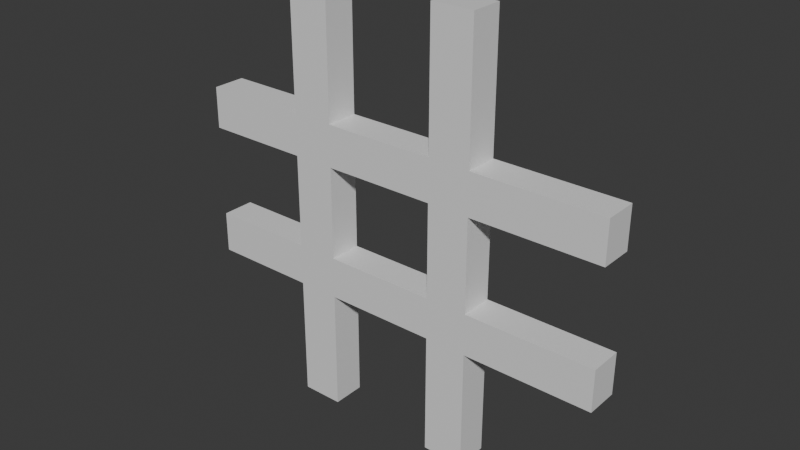 # Source: michi.blend  (saved by Blender 4.0.36; exported with 4.5.12 LTS)
import bpy
from mathutils import Matrix  # noqa: F401  (used for matrix-valued properties, if any)

bpy.ops.wm.read_factory_settings(use_empty=True)
scene = bpy.context.scene
scene.name = 'Scene'

# ---- collections
col_collection_2 = bpy.data.collections.new('Collection 2'); scene.collection.children.link(col_collection_2)

# ---- materials (node trees are filled in below, after node groups)
mat_material_010 = bpy.data.materials.new('Material.010')
mat_material_010.alpha_threshold = 0.0
mat_material_010.use_transparent_shadow = False
mat_material_010.roughness = 0.5
mat_material_010.line_color = (0.0, 0.0, 0.0, 1.0)

# ---- material node trees
mat_material_010.use_nodes = True; mat_material_010.node_tree.nodes.clear()
_N = mat_material_010.node_tree.nodes; _L = mat_material_010.node_tree.links
n0 = _N.new('ShaderNodeOutputMaterial'); n0.name = 'Material Output'; n0.location = (300, 300)
n1 = _N.new('ShaderNodeBsdfPrincipled'); n1.name = 'Principled BSDF'; n1.location = (10, 300)
n1.inputs[3].default_value = 1.45
_L.new(n1.outputs[0], n0.inputs[0])
n0.is_active_output = True

# ---- world
world_world = bpy.data.worlds.new('World'); scene.world = world_world
world_world.use_nodes = True; world_world.node_tree.nodes.clear()
_N = world_world.node_tree.nodes; _L = world_world.node_tree.links
n0 = _N.new('ShaderNodeOutputWorld'); n0.name = 'World Output'; n0.location = (300, 300)
n1 = _N.new('ShaderNodeBackground'); n1.name = 'Background'; n1.location = (10, 300)
n1.inputs[0].default_value = (0.05088, 0.05088, 0.05088, 1.0)
_L.new(n1.outputs[0], n0.inputs[0])
n0.is_active_output = True
world_world.color = (0.05088, 0.05088, 0.05088)
world_world.use_sun_shadow = False
world_world.sun_shadow_jitter_overblur = 0.0

# ---- meshes
me_cube_001 = bpy.data.meshes.new('Cube.001')
me_cube_001.from_pydata([(14.57, 1.0, 1.118), (14.57, 1.0, 3.978), (1.0, 1.0, 7.672), (8.374, 1.0, 7.672), (-5.059, 1.0, 1.146), (8.374, 1.0, -1.0), (1.0, 1.0, -1.0), (-5.059, 1.0, 4.007), (1.0, -1.0, 7.672), (14.57, -1.0, 1.118), (8.374, -1.0, 7.672), (14.57, -1.0, 3.978), (-5.059, -1.0, 1.146), (8.374, -1.0, -1.0), (-5.059, -1.0, 4.007), (1.0, -1.0, -1.0), (6.374, 1.0, 7.672), (14.58, 1.0, 2.001), (14.58, 1.0, 4.862), (-1.0, 1.0, 7.672), (-5.053, 1.0, 4.891), (-1.0, 1.0, -1.0), (-5.053, 1.0, 2.03), (6.374, 1.0, -1.0), (6.374, -1.0, 7.672), (14.58, -1.0, 4.862), (14.58, -1.0, 2.001), (-1.0, -1.0, 7.672), (-5.053, -1.0, 4.891), (6.374, -1.0, -1.0), (-5.053, -1.0, 2.03), (-1.0, -1.0, -1.0), (8.374, 1.0, -1.459), (-6.098, 1.0, 1.148), (-6.098, 1.0, 4.009), (1.0, 1.0, -1.459), (-6.098, -1.0, 4.009), (1.0, -1.0, -1.459), (-6.098, -1.0, 1.148), (8.374, -1.0, -1.459), (-6.091, 1.0, 2.031), (-6.091, 1.0, 4.892), (-1.0, 1.0, -1.459), (6.374, 1.0, -1.459), (-6.091, -1.0, 2.031), (-6.091, -1.0, 4.892), (6.374, -1.0, -1.459), (-1.0, -1.0, -1.459), (-1.0, -1.0, 2.024), (6.374, -1.0, 2.013), (1.0, -1.0, 2.021), (7.679, -1.0, 2.011), (8.374, -1.0, 2.01), (-1.0, 1.0, 2.024), (-0.3028, 1.0, 2.023), (6.374, 1.0, 2.013), (1.0, 1.0, 2.021), (8.374, 1.0, 2.01), (7.069, 1.0, 2.012), (-1.0, 1.0, 1.14), (1.0, 1.0, 1.137), (6.374, 1.0, 1.13), (6.865, 1.0, 1.129), (8.374, 1.0, 1.127), (0.5068, -1.0, 1.138), (-1.0, -1.0, 1.14), (8.374, -1.0, 1.127), (7.883, -1.0, 1.127), (6.374, -1.0, 1.13), (1.0, -1.0, 1.137), (-1.0, -1.0, 4.885), (6.374, -1.0, 4.874), (1.0, -1.0, 4.882), (-0.357, -1.0, 4.884), (8.374, -1.0, 4.871), (7.019, -1.0, 4.873), (0.3568, 1.0, 4.883), (-1.0, 1.0, 4.885), (6.374, 1.0, 4.874), (1.0, 1.0, 4.882), (8.374, 1.0, 4.871), (7.728, 1.0, 4.872), (-1.0, 1.0, 4.001), (0.1531, 1.0, 3.999), (1.0, 1.0, 3.998), (6.374, 1.0, 3.99), (7.524, 1.0, 3.989), (8.374, 1.0, 3.987), (-0.1532, -1.0, 4.0), (-1.0, -1.0, 4.001), (8.374, -1.0, 3.987), (7.223, -1.0, 3.989), (6.374, -1.0, 3.99), (1.0, -1.0, 3.998), (1.0, -1.0, 1.41), (0.4497, -1.0, 1.386), (-1.0, 1.0, 1.841), (-0.3516, 1.0, 1.811)], [], [(72, 8, 27, 70, 73), (65, 31, 15, 69, 64), (89, 48, 50, 93, 88), (94, 50, 48, 65, 64, 95), (73, 88, 93, 72), (64, 69, 94, 95), (73, 70, 89, 88), (27, 19, 77, 70), (59, 21, 31, 65), (53, 48, 89, 82), (21, 6, 35, 42), (79, 2, 8, 72), (93, 50, 56, 84), (69, 15, 6, 60), (19, 2, 79, 76, 77), (6, 21, 59, 60), (56, 54, 53, 82, 83, 84), (53, 54, 97, 96), (77, 76, 83, 82), (84, 83, 76, 79), (60, 59, 96, 97, 54, 56), (2, 19, 27, 8), (42, 35, 37, 47), (15, 31, 47, 37), (31, 21, 42, 47), (6, 15, 37, 35), (66, 9, 26, 52), (48, 30, 12, 65), (49, 50, 94, 69, 68), (67, 66, 52, 51), (51, 49, 68, 67), (26, 17, 57, 52), (53, 22, 30, 48), (55, 56, 50, 49), (22, 4, 33, 40), (63, 0, 9, 66), (12, 4, 59, 65), (68, 69, 60, 61), (57, 17, 0, 63), (59, 4, 22, 53, 96), (61, 60, 56, 55), (63, 62, 58, 57), (55, 58, 62, 61), (0, 17, 26, 9), (40, 33, 38, 44), (12, 30, 44, 38), (30, 22, 40, 44), (4, 12, 38, 33), (74, 10, 24, 71, 75), (91, 92, 49, 51, 52, 90), (68, 29, 13, 66, 67), (74, 75, 91, 90), (75, 71, 92, 91), (24, 16, 78, 71), (55, 49, 92, 85), (23, 29, 68, 61), (23, 5, 32, 43), (80, 3, 10, 74), (66, 13, 5, 63), (90, 52, 57, 87), (16, 3, 80, 81, 78), (5, 23, 61, 62, 63), (57, 58, 55, 85, 86, 87), (78, 81, 86, 85), (87, 86, 81, 80), (3, 16, 24, 10), (43, 32, 39, 46), (13, 29, 46, 39), (29, 23, 43, 46), (5, 13, 39, 32), (11, 25, 74, 90), (70, 28, 14, 89), (71, 72, 93, 92), (25, 18, 80, 74), (20, 28, 70, 77), (72, 71, 78, 79), (20, 7, 34, 41), (87, 1, 11, 90), (14, 7, 82, 89), (84, 85, 92, 93), (80, 18, 1, 87), (7, 20, 77, 82), (85, 84, 79, 78), (1, 18, 25, 11), (41, 34, 36, 45), (14, 28, 45, 36), (28, 20, 41, 45), (7, 14, 36, 34)])
_uv = me_cube_001.uv_layers.new(name='UVMap')
_uv.uv.foreach_set('vector', [0.5446, 0.75, 0.625, 0.75, 0.625, 1.0, 0.5447, 1.0, 0.5446, 0.9196, 0.4367, 1.0, 0.375, 1.0, 0.375, 0.75, 0.4366, 0.75, 0.4366, 0.8116, 0.5192, 1.0, 0.4622, 1.0, 0.4621, 0.75, 0.5191, 0.75, 0.5191, 0.8941, 0.4445, 0.75, 0.4621, 0.75, 0.4622, 1.0, 0.4367, 1.0, 0.4366, 0.8116, 0.4438, 0.8188, 0.5446, 0.9196, 0.5191, 0.8941, 0.5191, 0.75, 0.5446, 0.75, 0.4366, 0.8116, 0.4366, 0.75, 0.4445, 0.75, 0.4438, 0.8188, 0.5446, 0.9196, 0.5447, 1.0, 0.5192, 1.0, 0.5191, 0.8941, 0.625, 0.0, 0.625, 0.25, 0.5447, 0.25, 0.5447, 0.0, 0.4367, 0.25, 0.375, 0.25, 0.375, 0.0, 0.4367, 0.0, 0.4622, 0.25, 0.4622, 0.0, 0.5192, 0.0, 0.5192, 0.25, 0.375, 0.25, 0.375, 0.5, 0.375, 0.5, 0.375, 0.25, 0.5446, 0.5, 0.625, 0.5, 0.625, 0.75, 0.5446, 0.75, 0.5191, 0.75, 0.4621, 0.75, 0.4621, 0.5, 0.5191, 0.5, 0.4366, 0.75, 0.375, 0.75, 0.375, 0.5, 0.4366, 0.5, 0.625, 0.25, 0.625, 0.5, 0.5446, 0.5, 0.5446, 0.4196, 0.5447, 0.25, 0.375, 0.5, 0.375, 0.25, 0.4367, 0.25, 0.4366, 0.5, 0.4621, 0.5, 0.4621, 0.3371, 0.4622, 0.25, 0.5192, 0.25, 0.5191, 0.3941, 0.5191, 0.5, 0.4622, 0.25, 0.4621, 0.3371, 0.456, 0.331, 0.4569, 0.25, 0.5447, 0.25, 0.5446, 0.4196, 0.5191, 0.3941, 0.5192, 0.25, 0.5191, 0.5, 0.5191, 0.3941, 0.5446, 0.4196, 0.5446, 0.5, 0.4366, 0.5, 0.4367, 0.25, 0.4569, 0.25, 0.456, 0.331, 0.4621, 0.3371, 0.4621, 0.5, 0.625, 0.5, 0.875, 0.5, 0.875, 0.75, 0.625, 0.75, 0.125, 0.5, 0.375, 0.5, 0.375, 0.75, 0.125, 0.75, 0.375, 0.75, 0.375, 1.0, 0.375, 1.0, 0.375, 0.75, 0.375, 0.0, 0.375, 0.25, 0.375, 0.25, 0.375, 0.0, 0.375, 0.5, 0.375, 0.75, 0.375, 0.75, 0.375, 0.5, 0.5461, 0.75, 0.625, 0.75, 0.625, 1.0, 0.546, 1.0, 0.4266, 1.0, 0.375, 1.0, 0.375, 0.75, 0.4267, 0.75, 0.5205, 1.0, 0.4521, 1.0, 0.4521, 0.8271, 0.4522, 0.75, 0.5206, 0.75, 0.5398, 0.75, 0.5461, 0.75, 0.546, 1.0, 0.5371, 1.0, 0.5371, 1.0, 0.5205, 1.0, 0.5206, 0.75, 0.5398, 0.75, 0.625, 0.0, 0.625, 0.25, 0.546, 0.25, 0.546, 0.0, 0.4266, 0.25, 0.375, 0.25, 0.375, 0.0, 0.4266, 0.0, 0.5205, 0.25, 0.4521, 0.25, 0.4521, 0.0, 0.5205, 0.0, 0.375, 0.25, 0.375, 0.5, 0.375, 0.5, 0.375, 0.25, 0.5461, 0.5, 0.625, 0.5, 0.625, 0.75, 0.5461, 0.75, 0.375, 0.75, 0.375, 0.5, 0.4267, 0.5, 0.4267, 0.75, 0.5206, 0.75, 0.4522, 0.75, 0.4522, 0.5, 0.5206, 0.5, 0.546, 0.25, 0.625, 0.25, 0.625, 0.5, 0.5461, 0.5, 0.4267, 0.5, 0.375, 0.5, 0.375, 0.25, 0.4266, 0.25, 0.4266, 0.3016, 0.5206, 0.5, 0.4522, 0.5, 0.4521, 0.25, 0.5205, 0.25, 0.5461, 0.5, 0.5268, 0.5, 0.5294, 0.25, 0.546, 0.25, 0.5205, 0.25, 0.5294, 0.25, 0.5268, 0.5, 0.5206, 0.5, 0.625, 0.5, 0.875, 0.5, 0.875, 0.75, 0.625, 0.75, 0.125, 0.5, 0.375, 0.5, 0.375, 0.75, 0.125, 0.75, 0.375, 0.75, 0.375, 1.0, 0.375, 1.0, 0.375, 0.75, 0.375, 0.0, 0.375, 0.25, 0.375, 0.25, 0.375, 0.0, 0.375, 0.5, 0.375, 0.75, 0.375, 0.75, 0.375, 0.5, 0.5443, 0.75, 0.625, 0.75, 0.625, 1.0, 0.5443, 1.0, 0.5443, 0.9193, 0.5188, 0.8938, 0.5189, 1.0, 0.4619, 1.0, 0.4618, 0.8368, 0.4618, 0.75, 0.5188, 0.75, 0.4364, 1.0, 0.375, 1.0, 0.375, 0.75, 0.4363, 0.75, 0.4363, 0.8113, 0.5443, 0.75, 0.5443, 0.9193, 0.5188, 0.8938, 0.5188, 0.75, 0.5443, 0.9193, 0.5443, 1.0, 0.5189, 1.0, 0.5188, 0.8938, 0.625, 0.0, 0.625, 0.25, 0.5443, 0.25, 0.5443, 0.0, 0.4619, 0.25, 0.4619, 0.0, 0.5189, 0.0, 0.5189, 0.25, 0.375, 0.25, 0.375, 0.0, 0.4364, 0.0, 0.4364, 0.25, 0.375, 0.25, 0.375, 0.5, 0.375, 0.5, 0.375, 0.25, 0.5443, 0.5, 0.625, 0.5, 0.625, 0.75, 0.5443, 0.75, 0.4363, 0.75, 0.375, 0.75, 0.375, 0.5, 0.4363, 0.5, 0.5188, 0.75, 0.4618, 0.75, 0.4618, 0.5, 0.5188, 0.5, 0.625, 0.25, 0.625, 0.5, 0.5443, 0.5, 0.5443, 0.4193, 0.5443, 0.25, 0.375, 0.5, 0.375, 0.25, 0.4364, 0.25, 0.4364, 0.3114, 0.4363, 0.5, 0.4618, 0.5, 0.4618, 0.3368, 0.4619, 0.25, 0.5189, 0.25, 0.5188, 0.3938, 0.5188, 0.5, 0.5443, 0.25, 0.5443, 0.4193, 0.5188, 0.3938, 0.5189, 0.25, 0.5188, 0.5, 0.5188, 0.3938, 0.5443, 0.4193, 0.5443, 0.5, 0.625, 0.5, 0.875, 0.5, 0.875, 0.75, 0.625, 0.75, 0.125, 0.5, 0.375, 0.5, 0.375, 0.75, 0.125, 0.75, 0.375, 0.75, 0.375, 1.0, 0.375, 1.0, 0.375, 0.75, 0.375, 0.0, 0.375, 0.25, 0.375, 0.25, 0.375, 0.0, 0.375, 0.5, 0.375, 0.75, 0.375, 0.75, 0.375, 0.5, 0.625, 0.75, 0.625, 1.0, 0.546, 1.0, 0.5461, 0.75, 0.4266, 1.0, 0.375, 1.0, 0.375, 0.75, 0.4267, 0.75, 0.5205, 1.0, 0.4521, 1.0, 0.4522, 0.75, 0.5206, 0.75, 0.625, 0.0, 0.625, 0.25, 0.546, 0.25, 0.546, 0.0, 0.375, 0.25, 0.375, 0.0, 0.4266, 0.0, 0.4266, 0.25, 0.4521, 0.0, 0.5205, 0.0, 0.5205, 0.25, 0.4521, 0.25, 0.375, 0.25, 0.375, 0.5, 0.375, 0.5, 0.375, 0.25, 0.5461, 0.5, 0.625, 0.5, 0.625, 0.75, 0.5461, 0.75, 0.375, 0.75, 0.375, 0.5, 0.4267, 0.5, 0.4267, 0.75, 0.4522, 0.5, 0.5206, 0.5, 0.5206, 0.75, 0.4522, 0.75, 0.546, 0.25, 0.625, 0.25, 0.625, 0.5, 0.5461, 0.5, 0.375, 0.5, 0.375, 0.25, 0.4266, 0.25, 0.4267, 0.5, 0.5206, 0.5, 0.4522, 0.5, 0.4521, 0.25, 0.5205, 0.25, 0.625, 0.5, 0.875, 0.5, 0.875, 0.75, 0.625, 0.75, 0.125, 0.5, 0.375, 0.5, 0.375, 0.75, 0.125, 0.75, 0.375, 0.75, 0.375, 1.0, 0.375, 1.0, 0.375, 0.75, 0.375, 0.0, 0.375, 0.25, 0.375, 0.25, 0.375, 0.0, 0.375, 0.5, 0.375, 0.75, 0.375, 0.75, 0.375, 0.5])
me_cube_001.materials.append(mat_material_010)
me_cube_001.use_mirror_vertex_groups = False
me_cube_001.update()

# ---- objects
ob_cube_001 = bpy.data.objects.new('Cube.001', me_cube_001)

# ---- transforms, parenting, visibility, modifiers, constraints
ob_cube_001.location = (-1.534, 0.0, -0.1714)
ob_cube_001.scale = (0.4417, 0.3504, 1.0)
ob_cube_001.lock_rotations_4d = False
ob_cube_001.empty_display_type = 'ARROWS'
ob_cube_001.lineart.crease_threshold = 0.0

# ---- collection membership
col_collection_2.objects.link(ob_cube_001)

# ---- scene / render settings (as saved in the file)
scene.frame_start = 1; scene.frame_end = 250; scene.frame_set(1)
scene.render.engine = 'BLENDER_EEVEE_NEXT'
scene.cycles.sampling_pattern = 'TABULATED_SOBOL'
bpy.context.view_layer.update()

# ---- added for rendering (the .blend has no active camera and no usable light): camera, sun
cam_auto = bpy.data.cameras.new('AutoCamera')
cam_auto.lens = 50.0
cam_auto.sensor_width = 36.0
cam_auto.clip_end = 1000.0
ob_auto_camera = bpy.data.objects.new('AutoCamera', cam_auto)
scene.collection.objects.link(ob_auto_camera)
ob_auto_camera.location = (12.3051, -14.359, 12.5077)
ob_auto_camera.rotation_euler = (1.09748, -7.21219e-08, 0.694738)
scene.camera = ob_auto_camera
light_auto_sun = bpy.data.lights.new('AutoSun', 'SUN')
light_auto_sun.energy = 3.0
light_auto_sun.angle = 0.0523599
ob_auto_sun = bpy.data.objects.new('AutoSun', light_auto_sun)
scene.collection.objects.link(ob_auto_sun)
ob_auto_sun.rotation_euler = (0.872665, 0.174533, 0.523599)
bpy.context.view_layer.update()

